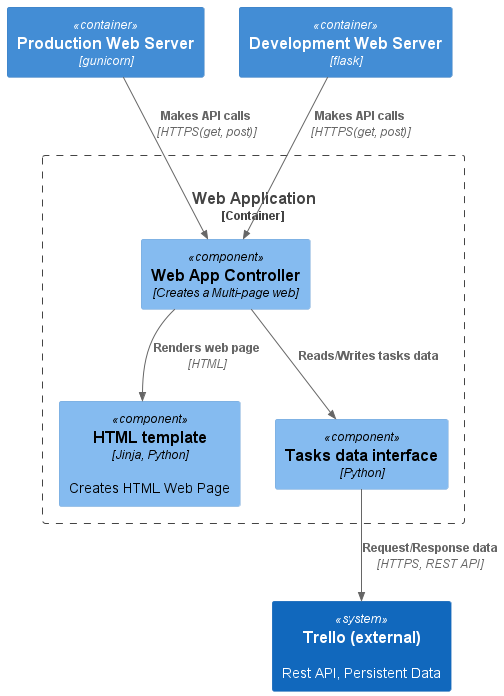

The diagram above was rendered by PlantUML. Its source (embedded in the PNG):
@startuml wep_application_component_diagram

!include https://raw.githubusercontent.com/plantuml-stdlib/C4-PlantUML/master/C4_Component.puml
Container(prod_web_server, "Production Web Server", "gunicorn", $link="https://github.com/plantuml-stdlib/C4-PlantUML/blob/master/LayoutOptions.md")
Container(dev_web_server, "Development Web Server", "flask", $link="https://github.com/plantuml-stdlib/C4-PlantUML/blob/master/LayoutOptions.md")

Container_Boundary(web_application, "Web Application", "Container") {
    Component(web_controller, "Web App Controller", "Creates a Multi-page web")
    Component(html_template, "HTML template", "Jinja, Python", "Creates HTML Web Page")
    Component(tasks_data, "Tasks data interface", "Python")
}

System(trello, "Trello (external)", "Rest API, Persistent Data")

Rel(prod_web_server, web_controller, "Makes API calls", "HTTPS(get, post)")
Rel(dev_web_server, web_controller, "Makes API calls", "HTTPS(get, post)")
Rel(web_controller, tasks_data, "Reads/Writes tasks data")
Rel(tasks_data, trello,  "Request/Response data", "HTTPS, REST API")
Rel(web_controller, html_template, "Renders web page", "HTML")

@enduml